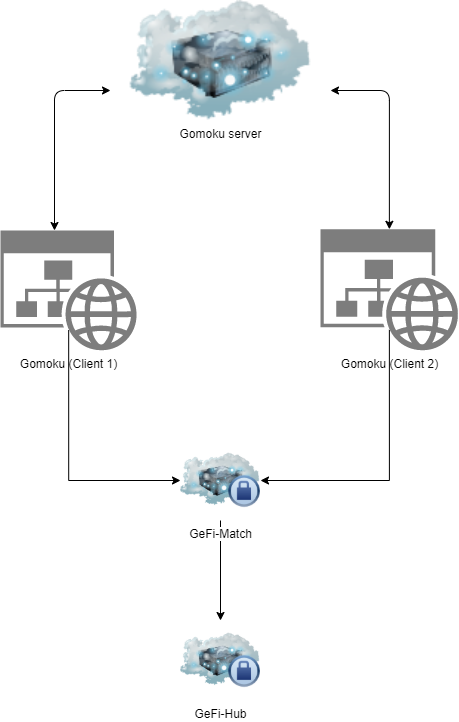

The diagram above was exported from draw.io. Its source (the exported page's mxGraphModel, read from the mxfile embedded in the PNG):
<mxGraphModel dx="628" dy="800" grid="1" gridSize="10" guides="1" tooltips="1" connect="1" arrows="1" fold="1" page="1" pageScale="1" pageWidth="850" pageHeight="1100" math="0" shadow="0">
  <root>
    <mxCell id="0" />
    <mxCell id="1" parent="0" />
    <mxCell id="10" style="edgeStyle=orthogonalEdgeStyle;rounded=0;orthogonalLoop=1;jettySize=auto;html=1;exitX=0.5;exitY=0.83;exitDx=0;exitDy=0;exitPerimeter=0;entryX=0;entryY=0.5;entryDx=0;entryDy=0;" edge="1" parent="1" source="2" target="9">
      <mxGeometry relative="1" as="geometry">
        <Array as="points">
          <mxPoint x="138" y="620" />
        </Array>
      </mxGeometry>
    </mxCell>
    <mxCell id="2" value="Gomoku (Client 1)" style="aspect=fixed;pointerEvents=1;shadow=0;dashed=0;html=1;strokeColor=none;labelPosition=center;verticalLabelPosition=bottom;verticalAlign=top;align=center;shape=mxgraph.mscae.enterprise.website_generic;fillColor=#7D7D7D;" vertex="1" parent="1">
      <mxGeometry x="70" y="370" width="136.36" height="120" as="geometry" />
    </mxCell>
    <mxCell id="11" style="edgeStyle=orthogonalEdgeStyle;rounded=0;orthogonalLoop=1;jettySize=auto;html=1;exitX=0.5;exitY=0.83;exitDx=0;exitDy=0;exitPerimeter=0;entryX=1;entryY=0.5;entryDx=0;entryDy=0;" edge="1" parent="1" source="3" target="9">
      <mxGeometry relative="1" as="geometry">
        <Array as="points">
          <mxPoint x="459" y="620" />
        </Array>
      </mxGeometry>
    </mxCell>
    <mxCell id="3" value="Gomoku (Client 2)" style="aspect=fixed;pointerEvents=1;shadow=0;dashed=0;html=1;strokeColor=none;labelPosition=center;verticalLabelPosition=bottom;verticalAlign=top;align=center;shape=mxgraph.mscae.enterprise.website_generic;fillColor=#7D7D7D;" vertex="1" parent="1">
      <mxGeometry x="390" y="368.8" width="137.73" height="121.2" as="geometry" />
    </mxCell>
    <mxCell id="4" value="Gomoku server" style="image;html=1;image=img/lib/clip_art/networking/Cloud_Server_128x128.png" vertex="1" parent="1">
      <mxGeometry x="180" y="140" width="220" height="120" as="geometry" />
    </mxCell>
    <mxCell id="7" value="" style="endArrow=classic;startArrow=classic;html=1;exitX=0.396;exitY=0;exitDx=0;exitDy=0;exitPerimeter=0;entryX=0;entryY=0.75;entryDx=0;entryDy=0;edgeStyle=orthogonalEdgeStyle;" edge="1" parent="1" source="2" target="4">
      <mxGeometry width="50" height="50" relative="1" as="geometry">
        <mxPoint x="300" y="440" as="sourcePoint" />
        <mxPoint x="350" y="390" as="targetPoint" />
      </mxGeometry>
    </mxCell>
    <mxCell id="8" value="" style="endArrow=classic;startArrow=classic;html=1;exitX=0.5;exitY=0;exitDx=0;exitDy=0;exitPerimeter=0;entryX=1;entryY=0.75;entryDx=0;entryDy=0;edgeStyle=orthogonalEdgeStyle;" edge="1" parent="1" source="3" target="4">
      <mxGeometry width="50" height="50" relative="1" as="geometry">
        <mxPoint x="133.99856" y="380" as="sourcePoint" />
        <mxPoint x="190" y="240" as="targetPoint" />
      </mxGeometry>
    </mxCell>
    <mxCell id="13" style="edgeStyle=orthogonalEdgeStyle;rounded=0;orthogonalLoop=1;jettySize=auto;html=1;exitX=0.5;exitY=1;exitDx=0;exitDy=0;" edge="1" parent="1" source="9" target="12">
      <mxGeometry relative="1" as="geometry" />
    </mxCell>
    <mxCell id="9" value="GeFi-Match" style="image;html=1;image=img/lib/clip_art/networking/Cloud_Server_Private_128x128.png" vertex="1" parent="1">
      <mxGeometry x="250" y="580" width="80" height="80" as="geometry" />
    </mxCell>
    <mxCell id="12" value="GeFi-Hub" style="image;html=1;image=img/lib/clip_art/networking/Cloud_Server_Private_128x128.png" vertex="1" parent="1">
      <mxGeometry x="250" y="760" width="80" height="80" as="geometry" />
    </mxCell>
  </root>
</mxGraphModel>